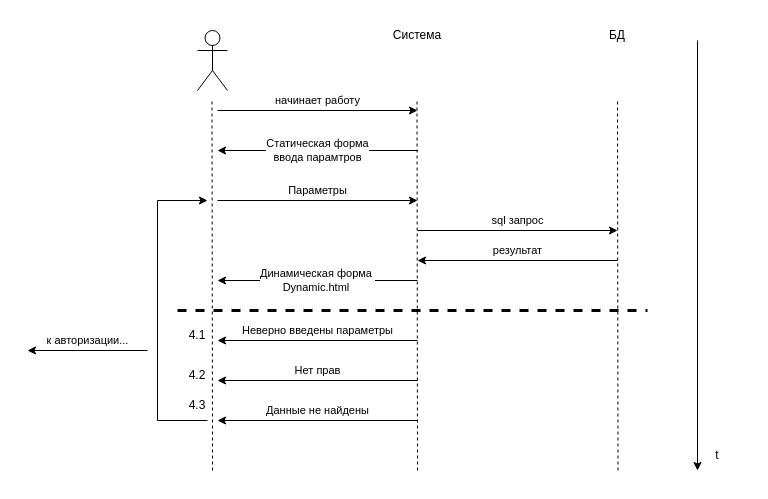

The diagram above was exported from draw.io. Its source (the exported page's mxGraphModel, read from the mxfile embedded in the PNG):
<mxGraphModel dx="1761" dy="581" grid="1" gridSize="10" guides="1" tooltips="1" connect="1" arrows="1" fold="1" page="1" pageScale="1" pageWidth="827" pageHeight="1169" math="0" shadow="0">
  <root>
    <mxCell id="0" />
    <mxCell id="1" parent="0" />
    <mxCell id="2" value="" style="shape=umlActor;verticalLabelPosition=bottom;verticalAlign=top;html=1;outlineConnect=0;" vertex="1" parent="1">
      <mxGeometry x="140" y="100" width="30" height="60" as="geometry" />
    </mxCell>
    <mxCell id="3" value="Система" style="text;html=1;align=center;verticalAlign=middle;whiteSpace=wrap;rounded=0;" vertex="1" parent="1">
      <mxGeometry x="330" y="90" width="60" height="30" as="geometry" />
    </mxCell>
    <mxCell id="4" value="БД" style="text;html=1;align=center;verticalAlign=middle;whiteSpace=wrap;rounded=0;" vertex="1" parent="1">
      <mxGeometry x="530" y="90" width="60" height="30" as="geometry" />
    </mxCell>
    <mxCell id="5" value="" style="endArrow=none;dashed=1;html=1;rounded=0;" edge="1" parent="1">
      <mxGeometry width="50" height="50" relative="1" as="geometry">
        <mxPoint x="155" y="540" as="sourcePoint" />
        <mxPoint x="154.5" y="170" as="targetPoint" />
      </mxGeometry>
    </mxCell>
    <mxCell id="6" value="" style="endArrow=none;dashed=1;html=1;rounded=0;" edge="1" parent="1">
      <mxGeometry width="50" height="50" relative="1" as="geometry">
        <mxPoint x="360" y="540" as="sourcePoint" />
        <mxPoint x="359.5" y="170" as="targetPoint" />
      </mxGeometry>
    </mxCell>
    <mxCell id="7" value="" style="endArrow=none;dashed=1;html=1;rounded=0;" edge="1" parent="1">
      <mxGeometry width="50" height="50" relative="1" as="geometry">
        <mxPoint x="560.5" y="540" as="sourcePoint" />
        <mxPoint x="560" y="170" as="targetPoint" />
      </mxGeometry>
    </mxCell>
    <mxCell id="8" value="начинает работу" style="endArrow=classic;html=1;rounded=0;" edge="1" parent="1">
      <mxGeometry y="10" width="50" height="50" relative="1" as="geometry">
        <mxPoint x="160" y="180" as="sourcePoint" />
        <mxPoint x="360" y="180" as="targetPoint" />
        <mxPoint as="offset" />
      </mxGeometry>
    </mxCell>
    <mxCell id="9" value="Статическая форма&lt;div&gt;ввода парамтров&lt;/div&gt;" style="endArrow=classic;html=1;rounded=0;" edge="1" parent="1">
      <mxGeometry width="50" height="50" relative="1" as="geometry">
        <mxPoint x="360" y="220" as="sourcePoint" />
        <mxPoint x="160" y="220" as="targetPoint" />
      </mxGeometry>
    </mxCell>
    <mxCell id="10" value="Параметры&lt;span style=&quot;color: rgba(0, 0, 0, 0); font-family: monospace; font-size: 0px; text-align: start; background-color: rgb(251, 251, 251);&quot;&gt;%3CmxGraphModel%3E%3Croot%3E%3CmxCell%20id%3D%220%22%2F%3E%3CmxCell%20id%3D%221%22%20parent%3D%220%22%2F%3E%3CmxCell%20id%3D%222%22%20value%3D%22%D0%BD%D0%B0%D1%87%D0%B8%D0%BD%D0%B0%D0%B5%D1%82%20%D1%80%D0%B0%D0%B1%D0%BE%D1%82%D1%83%22%20style%3D%22endArrow%3Dclassic%3Bhtml%3D1%3Brounded%3D0%3B%22%20edge%3D%221%22%20parent%3D%221%22%3E%3CmxGeometry%20y%3D%2210%22%20width%3D%2250%22%20height%3D%2250%22%20relative%3D%221%22%20as%3D%22geometry%22%3E%3CmxPoint%20x%3D%2280%22%20y%3D%22180%22%20as%3D%22sourcePoint%22%2F%3E%3CmxPoint%20x%3D%22280%22%20y%3D%22180%22%20as%3D%22targetPoint%22%2F%3E%3CmxPoint%20as%3D%22offset%22%2F%3E%3C%2FmxGeometry%3E%3C%2FmxCell%3E%3C%2Froot%3E%3C%2FmxGraphModel%3E&lt;/span&gt;" style="endArrow=classic;html=1;rounded=0;" edge="1" parent="1">
      <mxGeometry y="10" width="50" height="50" relative="1" as="geometry">
        <mxPoint x="160" y="270" as="sourcePoint" />
        <mxPoint x="360" y="270" as="targetPoint" />
        <mxPoint as="offset" />
      </mxGeometry>
    </mxCell>
    <mxCell id="11" value="sql запрос" style="endArrow=classic;html=1;rounded=0;" edge="1" parent="1">
      <mxGeometry y="10" width="50" height="50" relative="1" as="geometry">
        <mxPoint x="360" y="300" as="sourcePoint" />
        <mxPoint x="560" y="300" as="targetPoint" />
        <mxPoint as="offset" />
      </mxGeometry>
    </mxCell>
    <mxCell id="12" value="результат" style="endArrow=classic;html=1;rounded=0;" edge="1" parent="1">
      <mxGeometry y="-10" width="50" height="50" relative="1" as="geometry">
        <mxPoint x="560" y="330" as="sourcePoint" />
        <mxPoint x="360" y="330" as="targetPoint" />
        <mxPoint as="offset" />
      </mxGeometry>
    </mxCell>
    <mxCell id="13" value="" style="endArrow=classic;html=1;rounded=0;" edge="1" parent="1">
      <mxGeometry width="50" height="50" relative="1" as="geometry">
        <mxPoint x="640" y="110" as="sourcePoint" />
        <mxPoint x="640" y="540" as="targetPoint" />
      </mxGeometry>
    </mxCell>
    <mxCell id="14" value="t" style="text;html=1;align=center;verticalAlign=middle;whiteSpace=wrap;rounded=0;" vertex="1" parent="1">
      <mxGeometry x="630" y="510" width="60" height="30" as="geometry" />
    </mxCell>
    <mxCell id="15" value="Динамическая форма&amp;nbsp;&lt;div&gt;Dynamic.html&amp;nbsp;&lt;/div&gt;" style="endArrow=classic;html=1;rounded=0;" edge="1" parent="1">
      <mxGeometry width="50" height="50" relative="1" as="geometry">
        <mxPoint x="360" y="350" as="sourcePoint" />
        <mxPoint x="160" y="350" as="targetPoint" />
      </mxGeometry>
    </mxCell>
    <mxCell id="16" value="Неверно введены параметры" style="endArrow=classic;html=1;rounded=0;" edge="1" parent="1">
      <mxGeometry y="-10" width="50" height="50" relative="1" as="geometry">
        <mxPoint x="360" y="410" as="sourcePoint" />
        <mxPoint x="160" y="410" as="targetPoint" />
        <mxPoint as="offset" />
      </mxGeometry>
    </mxCell>
    <mxCell id="17" value="" style="endArrow=none;dashed=1;html=1;rounded=0;strokeWidth=3;" edge="1" parent="1">
      <mxGeometry width="50" height="50" relative="1" as="geometry">
        <mxPoint x="120" y="380" as="sourcePoint" />
        <mxPoint x="590" y="380" as="targetPoint" />
      </mxGeometry>
    </mxCell>
    <mxCell id="18" value="Нет прав" style="endArrow=classic;html=1;rounded=0;" edge="1" parent="1">
      <mxGeometry y="-10" width="50" height="50" relative="1" as="geometry">
        <mxPoint x="360" y="450" as="sourcePoint" />
        <mxPoint x="160" y="450" as="targetPoint" />
        <mxPoint as="offset" />
      </mxGeometry>
    </mxCell>
    <mxCell id="19" value="Данные не найдены" style="endArrow=classic;html=1;rounded=0;" edge="1" parent="1">
      <mxGeometry y="-10" width="50" height="50" relative="1" as="geometry">
        <mxPoint x="360" y="490" as="sourcePoint" />
        <mxPoint x="160" y="490" as="targetPoint" />
        <mxPoint as="offset" />
      </mxGeometry>
    </mxCell>
    <mxCell id="20" value="" style="endArrow=classic;html=1;rounded=0;" edge="1" parent="1">
      <mxGeometry width="50" height="50" relative="1" as="geometry">
        <mxPoint x="150" y="490" as="sourcePoint" />
        <mxPoint x="150" y="270" as="targetPoint" />
        <Array as="points">
          <mxPoint x="100" y="490" />
          <mxPoint x="100" y="270" />
        </Array>
      </mxGeometry>
    </mxCell>
    <mxCell id="21" value="к авторизации..." style="endArrow=classic;html=1;rounded=0;" edge="1" parent="1">
      <mxGeometry y="-10" width="50" height="50" relative="1" as="geometry">
        <mxPoint x="90" y="420" as="sourcePoint" />
        <mxPoint x="-30" y="420" as="targetPoint" />
        <mxPoint as="offset" />
      </mxGeometry>
    </mxCell>
    <mxCell id="22" value="4.1" style="text;html=1;align=center;verticalAlign=middle;whiteSpace=wrap;rounded=0;" vertex="1" parent="1">
      <mxGeometry x="110" y="390" width="60" height="30" as="geometry" />
    </mxCell>
    <mxCell id="23" value="4.2" style="text;html=1;align=center;verticalAlign=middle;whiteSpace=wrap;rounded=0;" vertex="1" parent="1">
      <mxGeometry x="110" y="430" width="60" height="30" as="geometry" />
    </mxCell>
    <mxCell id="24" value="4.3" style="text;html=1;align=center;verticalAlign=middle;whiteSpace=wrap;rounded=0;" vertex="1" parent="1">
      <mxGeometry x="110" y="460" width="60" height="30" as="geometry" />
    </mxCell>
  </root>
</mxGraphModel>